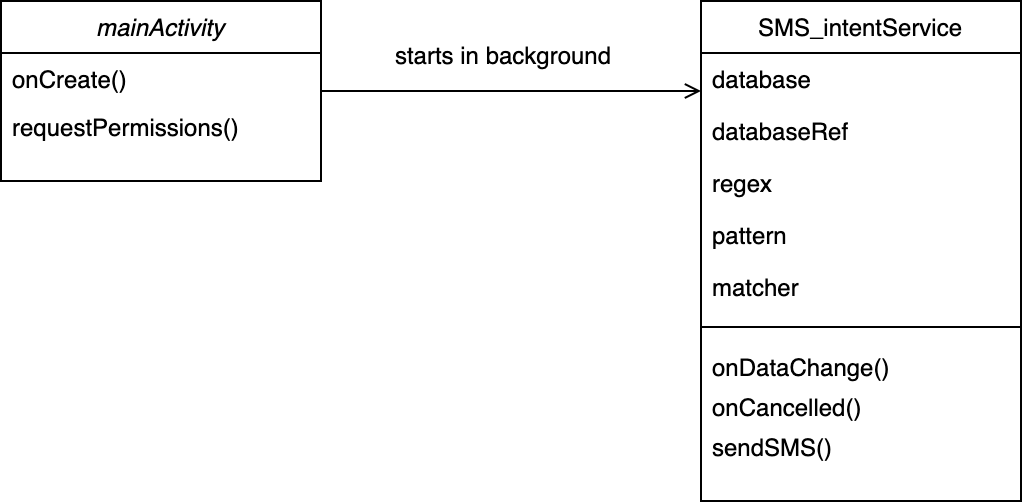

The diagram above was exported from draw.io. Its source (the exported page's mxGraphModel, read from the mxfile embedded in the PNG):
<mxGraphModel dx="786" dy="405" grid="1" gridSize="10" guides="1" tooltips="1" connect="1" arrows="1" fold="1" page="1" pageScale="1" pageWidth="827" pageHeight="1169" math="0" shadow="0">
  <root>
    <mxCell id="WIyWlLk6GJQsqaUBKTNV-0" />
    <mxCell id="WIyWlLk6GJQsqaUBKTNV-1" parent="WIyWlLk6GJQsqaUBKTNV-0" />
    <mxCell id="zkfFHV4jXpPFQw0GAbJ--0" value="mainActivity" style="swimlane;fontStyle=2;align=center;verticalAlign=top;childLayout=stackLayout;horizontal=1;startSize=26;horizontalStack=0;resizeParent=1;resizeLast=0;collapsible=1;marginBottom=0;rounded=0;shadow=0;strokeWidth=1;" parent="WIyWlLk6GJQsqaUBKTNV-1" vertex="1">
      <mxGeometry x="220" y="120" width="160" height="90" as="geometry">
        <mxRectangle x="230" y="140" width="160" height="26" as="alternateBounds" />
      </mxGeometry>
    </mxCell>
    <mxCell id="zkfFHV4jXpPFQw0GAbJ--5" value="onCreate()" style="text;align=left;verticalAlign=top;spacingLeft=4;spacingRight=4;overflow=hidden;rotatable=0;points=[[0,0.5],[1,0.5]];portConstraint=eastwest;" parent="zkfFHV4jXpPFQw0GAbJ--0" vertex="1">
      <mxGeometry y="26" width="160" height="64" as="geometry" />
    </mxCell>
    <mxCell id="zkfFHV4jXpPFQw0GAbJ--17" value="SMS_intentService" style="swimlane;fontStyle=0;align=center;verticalAlign=top;childLayout=stackLayout;horizontal=1;startSize=26;horizontalStack=0;resizeParent=1;resizeLast=0;collapsible=1;marginBottom=0;rounded=0;shadow=0;strokeWidth=1;" parent="WIyWlLk6GJQsqaUBKTNV-1" vertex="1">
      <mxGeometry x="570" y="120" width="160" height="250" as="geometry">
        <mxRectangle x="550" y="140" width="160" height="26" as="alternateBounds" />
      </mxGeometry>
    </mxCell>
    <mxCell id="zkfFHV4jXpPFQw0GAbJ--18" value="database" style="text;align=left;verticalAlign=top;spacingLeft=4;spacingRight=4;overflow=hidden;rotatable=0;points=[[0,0.5],[1,0.5]];portConstraint=eastwest;" parent="zkfFHV4jXpPFQw0GAbJ--17" vertex="1">
      <mxGeometry y="26" width="160" height="26" as="geometry" />
    </mxCell>
    <mxCell id="zkfFHV4jXpPFQw0GAbJ--19" value="databaseRef" style="text;align=left;verticalAlign=top;spacingLeft=4;spacingRight=4;overflow=hidden;rotatable=0;points=[[0,0.5],[1,0.5]];portConstraint=eastwest;rounded=0;shadow=0;html=0;" parent="zkfFHV4jXpPFQw0GAbJ--17" vertex="1">
      <mxGeometry y="52" width="160" height="26" as="geometry" />
    </mxCell>
    <mxCell id="zkfFHV4jXpPFQw0GAbJ--20" value="regex" style="text;align=left;verticalAlign=top;spacingLeft=4;spacingRight=4;overflow=hidden;rotatable=0;points=[[0,0.5],[1,0.5]];portConstraint=eastwest;rounded=0;shadow=0;html=0;" parent="zkfFHV4jXpPFQw0GAbJ--17" vertex="1">
      <mxGeometry y="78" width="160" height="26" as="geometry" />
    </mxCell>
    <mxCell id="zkfFHV4jXpPFQw0GAbJ--21" value="pattern" style="text;align=left;verticalAlign=top;spacingLeft=4;spacingRight=4;overflow=hidden;rotatable=0;points=[[0,0.5],[1,0.5]];portConstraint=eastwest;rounded=0;shadow=0;html=0;" parent="zkfFHV4jXpPFQw0GAbJ--17" vertex="1">
      <mxGeometry y="104" width="160" height="26" as="geometry" />
    </mxCell>
    <mxCell id="sqLK6owru8oI7kf3V1fZ-1" value="matcher" style="text;align=left;verticalAlign=top;spacingLeft=4;spacingRight=4;overflow=hidden;rotatable=0;points=[[0,0.5],[1,0.5]];portConstraint=eastwest;rounded=0;shadow=0;html=0;" vertex="1" parent="zkfFHV4jXpPFQw0GAbJ--17">
      <mxGeometry y="130" width="160" height="26" as="geometry" />
    </mxCell>
    <mxCell id="zkfFHV4jXpPFQw0GAbJ--23" value="" style="line;html=1;strokeWidth=1;align=left;verticalAlign=middle;spacingTop=-1;spacingLeft=3;spacingRight=3;rotatable=0;labelPosition=right;points=[];portConstraint=eastwest;" parent="zkfFHV4jXpPFQw0GAbJ--17" vertex="1">
      <mxGeometry y="156" width="160" height="14" as="geometry" />
    </mxCell>
    <mxCell id="zkfFHV4jXpPFQw0GAbJ--26" value="" style="endArrow=open;shadow=0;strokeWidth=1;strokeColor=#000000;rounded=0;endFill=1;edgeStyle=elbowEdgeStyle;elbow=vertical;" parent="WIyWlLk6GJQsqaUBKTNV-1" source="zkfFHV4jXpPFQw0GAbJ--0" target="zkfFHV4jXpPFQw0GAbJ--17" edge="1">
      <mxGeometry x="0.5" y="41" relative="1" as="geometry">
        <mxPoint x="380" y="192" as="sourcePoint" />
        <mxPoint x="540" y="192" as="targetPoint" />
        <mxPoint x="-40" y="32" as="offset" />
      </mxGeometry>
    </mxCell>
    <mxCell id="zkfFHV4jXpPFQw0GAbJ--29" value="starts in background" style="text;html=1;resizable=0;points=[];;align=center;verticalAlign=middle;labelBackgroundColor=none;rounded=0;shadow=0;strokeWidth=1;fontSize=12;" parent="zkfFHV4jXpPFQw0GAbJ--26" vertex="1" connectable="0">
      <mxGeometry x="0.5" y="49" relative="1" as="geometry">
        <mxPoint x="-53" y="30" as="offset" />
      </mxGeometry>
    </mxCell>
    <mxCell id="sqLK6owru8oI7kf3V1fZ-0" value="requestPermissions()" style="text;align=left;verticalAlign=top;spacingLeft=4;spacingRight=4;overflow=hidden;rotatable=0;points=[[0,0.5],[1,0.5]];portConstraint=eastwest;" vertex="1" parent="WIyWlLk6GJQsqaUBKTNV-1">
      <mxGeometry x="220" y="170" width="160" height="64" as="geometry" />
    </mxCell>
    <mxCell id="zkfFHV4jXpPFQw0GAbJ--24" value="onDataChange()" style="text;align=left;verticalAlign=top;spacingLeft=4;spacingRight=4;overflow=hidden;rotatable=0;points=[[0,0.5],[1,0.5]];portConstraint=eastwest;" parent="WIyWlLk6GJQsqaUBKTNV-1" vertex="1">
      <mxGeometry x="570" y="290" width="160" height="26" as="geometry" />
    </mxCell>
    <mxCell id="zkfFHV4jXpPFQw0GAbJ--25" value="onCancelled()" style="text;align=left;verticalAlign=top;spacingLeft=4;spacingRight=4;overflow=hidden;rotatable=0;points=[[0,0.5],[1,0.5]];portConstraint=eastwest;" parent="WIyWlLk6GJQsqaUBKTNV-1" vertex="1">
      <mxGeometry x="570" y="310" width="160" height="26" as="geometry" />
    </mxCell>
    <mxCell id="sqLK6owru8oI7kf3V1fZ-2" value="sendSMS()" style="text;align=left;verticalAlign=top;spacingLeft=4;spacingRight=4;overflow=hidden;rotatable=0;points=[[0,0.5],[1,0.5]];portConstraint=eastwest;" vertex="1" parent="WIyWlLk6GJQsqaUBKTNV-1">
      <mxGeometry x="570" y="330" width="160" height="26" as="geometry" />
    </mxCell>
  </root>
</mxGraphModel>